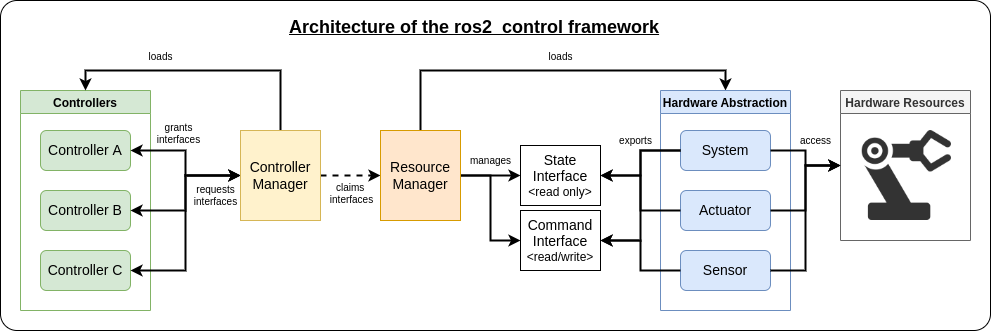

The diagram above was exported from draw.io. Its source (the exported page's mxGraphModel, read from the mxfile embedded in the PNG):
<mxGraphModel dx="2198" dy="878" grid="1" gridSize="10" guides="1" tooltips="1" connect="1" arrows="1" fold="1" page="1" pageScale="1" pageWidth="850" pageHeight="1100" math="0" shadow="0">
  <root>
    <mxCell id="0" />
    <mxCell id="1" parent="0" />
    <mxCell id="CoKZHhaY64X-ttKoRTc0-56" value="" style="rounded=1;whiteSpace=wrap;html=1;fontSize=18;arcSize=5;" vertex="1" parent="1">
      <mxGeometry x="-200" y="230" width="990" height="330" as="geometry" />
    </mxCell>
    <mxCell id="CoKZHhaY64X-ttKoRTc0-1" value="Controllers" style="swimlane;fillColor=#d5e8d4;strokeColor=#82b366;" vertex="1" parent="1">
      <mxGeometry x="-180" y="320" width="130" height="220" as="geometry" />
    </mxCell>
    <mxCell id="CoKZHhaY64X-ttKoRTc0-4" value="&lt;font style=&quot;font-size: 14px;&quot;&gt;Controller A&lt;/font&gt;" style="rounded=1;whiteSpace=wrap;html=1;fillColor=#d5e8d4;strokeColor=#82b366;" vertex="1" parent="CoKZHhaY64X-ttKoRTc0-1">
      <mxGeometry x="20" y="40" width="90" height="40" as="geometry" />
    </mxCell>
    <mxCell id="CoKZHhaY64X-ttKoRTc0-5" value="&lt;font style=&quot;font-size: 14px;&quot;&gt;Controller B&lt;/font&gt;" style="rounded=1;whiteSpace=wrap;html=1;fillColor=#d5e8d4;strokeColor=#82b366;" vertex="1" parent="CoKZHhaY64X-ttKoRTc0-1">
      <mxGeometry x="20" y="100" width="90" height="40" as="geometry" />
    </mxCell>
    <mxCell id="CoKZHhaY64X-ttKoRTc0-9" value="&lt;font style=&quot;font-size: 14px;&quot;&gt;Controller C&lt;/font&gt;" style="rounded=1;whiteSpace=wrap;html=1;fillColor=#d5e8d4;strokeColor=#82b366;" vertex="1" parent="CoKZHhaY64X-ttKoRTc0-1">
      <mxGeometry x="20" y="160" width="90" height="40" as="geometry" />
    </mxCell>
    <mxCell id="CoKZHhaY64X-ttKoRTc0-2" value="Hardware Resources" style="swimlane;fillColor=#f5f5f5;fontColor=#333333;strokeColor=#666666;" vertex="1" parent="1">
      <mxGeometry x="640" y="320" width="130" height="150" as="geometry" />
    </mxCell>
    <mxCell id="CoKZHhaY64X-ttKoRTc0-20" value="" style="shape=image;verticalLabelPosition=bottom;labelBackgroundColor=default;verticalAlign=top;aspect=fixed;imageAspect=0;image=data:image/png,(base64 omitted: 27192 chars);" vertex="1" parent="CoKZHhaY64X-ttKoRTc0-2">
      <mxGeometry x="21" y="40" width="90" height="90" as="geometry" />
    </mxCell>
    <mxCell id="CoKZHhaY64X-ttKoRTc0-29" style="edgeStyle=orthogonalEdgeStyle;rounded=0;orthogonalLoop=1;jettySize=auto;html=1;exitX=1;exitY=0.5;exitDx=0;exitDy=0;entryX=0;entryY=0.5;entryDx=0;entryDy=0;fontSize=14;strokeWidth=2;dashed=1;" edge="1" parent="1" source="CoKZHhaY64X-ttKoRTc0-3" target="CoKZHhaY64X-ttKoRTc0-10">
      <mxGeometry relative="1" as="geometry" />
    </mxCell>
    <mxCell id="CoKZHhaY64X-ttKoRTc0-30" style="edgeStyle=orthogonalEdgeStyle;rounded=0;orthogonalLoop=1;jettySize=auto;html=1;exitX=0.5;exitY=0;exitDx=0;exitDy=0;entryX=0.5;entryY=0;entryDx=0;entryDy=0;fontSize=14;strokeWidth=2;" edge="1" parent="1" source="CoKZHhaY64X-ttKoRTc0-3" target="CoKZHhaY64X-ttKoRTc0-1">
      <mxGeometry relative="1" as="geometry">
        <Array as="points">
          <mxPoint x="80" y="300" />
          <mxPoint x="-115" y="300" />
        </Array>
      </mxGeometry>
    </mxCell>
    <mxCell id="CoKZHhaY64X-ttKoRTc0-32" style="edgeStyle=orthogonalEdgeStyle;rounded=0;orthogonalLoop=1;jettySize=auto;html=1;exitX=0;exitY=0.5;exitDx=0;exitDy=0;entryX=1;entryY=0.5;entryDx=0;entryDy=0;fontSize=10;startArrow=classic;startFill=1;strokeWidth=2;" edge="1" parent="1" source="CoKZHhaY64X-ttKoRTc0-3" target="CoKZHhaY64X-ttKoRTc0-4">
      <mxGeometry relative="1" as="geometry" />
    </mxCell>
    <mxCell id="CoKZHhaY64X-ttKoRTc0-33" style="edgeStyle=orthogonalEdgeStyle;rounded=0;orthogonalLoop=1;jettySize=auto;html=1;exitX=0;exitY=0.5;exitDx=0;exitDy=0;entryX=1;entryY=0.5;entryDx=0;entryDy=0;fontSize=10;startArrow=classic;startFill=1;strokeWidth=2;" edge="1" parent="1" source="CoKZHhaY64X-ttKoRTc0-3" target="CoKZHhaY64X-ttKoRTc0-5">
      <mxGeometry relative="1" as="geometry" />
    </mxCell>
    <mxCell id="CoKZHhaY64X-ttKoRTc0-34" style="edgeStyle=orthogonalEdgeStyle;rounded=0;orthogonalLoop=1;jettySize=auto;html=1;exitX=0;exitY=0.5;exitDx=0;exitDy=0;entryX=1;entryY=0.5;entryDx=0;entryDy=0;fontSize=10;startArrow=classic;startFill=1;strokeWidth=2;" edge="1" parent="1" source="CoKZHhaY64X-ttKoRTc0-3" target="CoKZHhaY64X-ttKoRTc0-9">
      <mxGeometry relative="1" as="geometry" />
    </mxCell>
    <mxCell id="CoKZHhaY64X-ttKoRTc0-3" value="&lt;font style=&quot;font-size: 14px;&quot;&gt;Controller Manager&lt;/font&gt;" style="rounded=0;whiteSpace=wrap;html=1;fillColor=#fff2cc;strokeColor=#d6b656;" vertex="1" parent="1">
      <mxGeometry x="40" y="360" width="80" height="90" as="geometry" />
    </mxCell>
    <mxCell id="CoKZHhaY64X-ttKoRTc0-36" style="edgeStyle=orthogonalEdgeStyle;rounded=0;orthogonalLoop=1;jettySize=auto;html=1;exitX=1;exitY=0.5;exitDx=0;exitDy=0;entryX=0;entryY=0.5;entryDx=0;entryDy=0;strokeWidth=2;fontSize=10;startArrow=none;startFill=0;" edge="1" parent="1" source="CoKZHhaY64X-ttKoRTc0-10" target="CoKZHhaY64X-ttKoRTc0-15">
      <mxGeometry relative="1" as="geometry" />
    </mxCell>
    <mxCell id="CoKZHhaY64X-ttKoRTc0-37" style="edgeStyle=orthogonalEdgeStyle;rounded=0;orthogonalLoop=1;jettySize=auto;html=1;exitX=1;exitY=0.5;exitDx=0;exitDy=0;entryX=0;entryY=0.5;entryDx=0;entryDy=0;strokeWidth=2;fontSize=10;startArrow=none;startFill=0;" edge="1" parent="1" source="CoKZHhaY64X-ttKoRTc0-10" target="CoKZHhaY64X-ttKoRTc0-16">
      <mxGeometry relative="1" as="geometry" />
    </mxCell>
    <mxCell id="CoKZHhaY64X-ttKoRTc0-53" style="edgeStyle=orthogonalEdgeStyle;rounded=0;orthogonalLoop=1;jettySize=auto;html=1;exitX=0.5;exitY=0;exitDx=0;exitDy=0;entryX=0.5;entryY=0;entryDx=0;entryDy=0;strokeWidth=2;fontSize=10;startArrow=none;startFill=0;" edge="1" parent="1" source="CoKZHhaY64X-ttKoRTc0-10" target="CoKZHhaY64X-ttKoRTc0-11">
      <mxGeometry relative="1" as="geometry">
        <Array as="points">
          <mxPoint x="220" y="300" />
          <mxPoint x="525" y="300" />
        </Array>
      </mxGeometry>
    </mxCell>
    <mxCell id="CoKZHhaY64X-ttKoRTc0-10" value="&lt;font style=&quot;font-size: 14px;&quot;&gt;Resource Manager&lt;/font&gt;" style="rounded=0;whiteSpace=wrap;html=1;fillColor=#ffe6cc;strokeColor=#d79b00;" vertex="1" parent="1">
      <mxGeometry x="180" y="360" width="80" height="90" as="geometry" />
    </mxCell>
    <mxCell id="CoKZHhaY64X-ttKoRTc0-11" value="Hardware Abstraction" style="swimlane;fillColor=#dae8fc;strokeColor=#6c8ebf;" vertex="1" parent="1">
      <mxGeometry x="460" y="320" width="130" height="220" as="geometry" />
    </mxCell>
    <mxCell id="CoKZHhaY64X-ttKoRTc0-12" value="&lt;font style=&quot;font-size: 14px;&quot;&gt;System&lt;/font&gt;" style="rounded=1;whiteSpace=wrap;html=1;fillColor=#dae8fc;strokeColor=#6c8ebf;" vertex="1" parent="CoKZHhaY64X-ttKoRTc0-11">
      <mxGeometry x="20" y="40" width="90" height="40" as="geometry" />
    </mxCell>
    <mxCell id="CoKZHhaY64X-ttKoRTc0-13" value="&lt;font style=&quot;font-size: 14px;&quot;&gt;Actuator&lt;/font&gt;" style="rounded=1;whiteSpace=wrap;html=1;fillColor=#dae8fc;strokeColor=#6c8ebf;" vertex="1" parent="CoKZHhaY64X-ttKoRTc0-11">
      <mxGeometry x="20" y="100" width="90" height="40" as="geometry" />
    </mxCell>
    <mxCell id="CoKZHhaY64X-ttKoRTc0-14" value="&lt;font style=&quot;font-size: 14px;&quot;&gt;Sensor&lt;/font&gt;" style="rounded=1;whiteSpace=wrap;html=1;fillColor=#dae8fc;strokeColor=#6c8ebf;" vertex="1" parent="CoKZHhaY64X-ttKoRTc0-11">
      <mxGeometry x="20" y="160" width="90" height="40" as="geometry" />
    </mxCell>
    <mxCell id="CoKZHhaY64X-ttKoRTc0-15" value="&lt;font style=&quot;font-size: 14px;&quot;&gt;State Interface&lt;br&gt;&lt;/font&gt;&amp;lt;read only&amp;gt;" style="rounded=0;whiteSpace=wrap;html=1;" vertex="1" parent="1">
      <mxGeometry x="320" y="375" width="80" height="60" as="geometry" />
    </mxCell>
    <mxCell id="CoKZHhaY64X-ttKoRTc0-16" value="&lt;font style=&quot;font-size: 14px;&quot;&gt;Command Interface&lt;br&gt;&lt;/font&gt;&amp;lt;read/write&amp;gt;" style="rounded=0;whiteSpace=wrap;html=1;" vertex="1" parent="1">
      <mxGeometry x="320" y="440" width="80" height="60" as="geometry" />
    </mxCell>
    <mxCell id="CoKZHhaY64X-ttKoRTc0-25" style="edgeStyle=orthogonalEdgeStyle;rounded=0;orthogonalLoop=1;jettySize=auto;html=1;exitX=1;exitY=0.5;exitDx=0;exitDy=0;entryX=0;entryY=0.5;entryDx=0;entryDy=0;strokeWidth=2;" edge="1" parent="1" source="CoKZHhaY64X-ttKoRTc0-13" target="CoKZHhaY64X-ttKoRTc0-2">
      <mxGeometry relative="1" as="geometry" />
    </mxCell>
    <mxCell id="CoKZHhaY64X-ttKoRTc0-26" style="edgeStyle=orthogonalEdgeStyle;rounded=0;orthogonalLoop=1;jettySize=auto;html=1;exitX=1;exitY=0.5;exitDx=0;exitDy=0;entryX=0;entryY=0.5;entryDx=0;entryDy=0;strokeWidth=2;" edge="1" parent="1" source="CoKZHhaY64X-ttKoRTc0-12" target="CoKZHhaY64X-ttKoRTc0-2">
      <mxGeometry relative="1" as="geometry">
        <mxPoint x="620" y="380" as="targetPoint" />
      </mxGeometry>
    </mxCell>
    <mxCell id="CoKZHhaY64X-ttKoRTc0-28" style="edgeStyle=orthogonalEdgeStyle;rounded=0;orthogonalLoop=1;jettySize=auto;html=1;exitX=1;exitY=0.5;exitDx=0;exitDy=0;entryX=0;entryY=0.5;entryDx=0;entryDy=0;strokeWidth=2;" edge="1" parent="1" source="CoKZHhaY64X-ttKoRTc0-14" target="CoKZHhaY64X-ttKoRTc0-2">
      <mxGeometry relative="1" as="geometry" />
    </mxCell>
    <mxCell id="CoKZHhaY64X-ttKoRTc0-31" value="&lt;font style=&quot;font-size: 10px;&quot;&gt;loads&lt;/font&gt;" style="text;html=1;align=center;verticalAlign=middle;resizable=0;points=[];autosize=1;strokeColor=none;fillColor=none;fontSize=14;" vertex="1" parent="1">
      <mxGeometry x="-65" y="270" width="50" height="30" as="geometry" />
    </mxCell>
    <mxCell id="CoKZHhaY64X-ttKoRTc0-38" style="edgeStyle=orthogonalEdgeStyle;rounded=0;orthogonalLoop=1;jettySize=auto;html=1;exitX=0;exitY=0.5;exitDx=0;exitDy=0;entryX=1;entryY=0.5;entryDx=0;entryDy=0;strokeWidth=2;fontSize=10;startArrow=none;startFill=0;" edge="1" parent="1" source="CoKZHhaY64X-ttKoRTc0-12" target="CoKZHhaY64X-ttKoRTc0-15">
      <mxGeometry relative="1" as="geometry" />
    </mxCell>
    <mxCell id="CoKZHhaY64X-ttKoRTc0-41" style="edgeStyle=orthogonalEdgeStyle;rounded=0;orthogonalLoop=1;jettySize=auto;html=1;exitX=0;exitY=0.5;exitDx=0;exitDy=0;entryX=1;entryY=0.5;entryDx=0;entryDy=0;strokeWidth=2;fontSize=10;startArrow=none;startFill=0;" edge="1" parent="1" source="CoKZHhaY64X-ttKoRTc0-12" target="CoKZHhaY64X-ttKoRTc0-16">
      <mxGeometry relative="1" as="geometry" />
    </mxCell>
    <mxCell id="CoKZHhaY64X-ttKoRTc0-42" style="edgeStyle=orthogonalEdgeStyle;rounded=0;orthogonalLoop=1;jettySize=auto;html=1;exitX=0;exitY=0.5;exitDx=0;exitDy=0;entryX=1;entryY=0.5;entryDx=0;entryDy=0;strokeWidth=2;fontSize=10;startArrow=none;startFill=0;" edge="1" parent="1" source="CoKZHhaY64X-ttKoRTc0-14" target="CoKZHhaY64X-ttKoRTc0-16">
      <mxGeometry relative="1" as="geometry" />
    </mxCell>
    <mxCell id="CoKZHhaY64X-ttKoRTc0-43" style="edgeStyle=orthogonalEdgeStyle;rounded=0;orthogonalLoop=1;jettySize=auto;html=1;exitX=0;exitY=0.5;exitDx=0;exitDy=0;entryX=1;entryY=0.5;entryDx=0;entryDy=0;strokeWidth=2;fontSize=10;startArrow=none;startFill=0;" edge="1" parent="1" source="CoKZHhaY64X-ttKoRTc0-13" target="CoKZHhaY64X-ttKoRTc0-15">
      <mxGeometry relative="1" as="geometry" />
    </mxCell>
    <mxCell id="CoKZHhaY64X-ttKoRTc0-44" value="exports" style="text;html=1;align=center;verticalAlign=middle;resizable=0;points=[];autosize=1;strokeColor=none;fillColor=none;fontSize=10;" vertex="1" parent="1">
      <mxGeometry x="405" y="355" width="60" height="30" as="geometry" />
    </mxCell>
    <mxCell id="CoKZHhaY64X-ttKoRTc0-46" value="manages" style="text;html=1;align=center;verticalAlign=middle;resizable=0;points=[];autosize=1;strokeColor=none;fillColor=none;fontSize=10;" vertex="1" parent="1">
      <mxGeometry x="260" y="375" width="60" height="30" as="geometry" />
    </mxCell>
    <mxCell id="CoKZHhaY64X-ttKoRTc0-48" value="access" style="text;html=1;align=center;verticalAlign=middle;resizable=0;points=[];autosize=1;strokeColor=none;fillColor=none;fontSize=10;" vertex="1" parent="1">
      <mxGeometry x="590" y="355" width="50" height="30" as="geometry" />
    </mxCell>
    <mxCell id="CoKZHhaY64X-ttKoRTc0-49" value="claims &lt;br&gt;interfaces" style="text;html=1;align=center;verticalAlign=middle;resizable=0;points=[];autosize=1;strokeColor=none;fillColor=none;fontSize=10;" vertex="1" parent="1">
      <mxGeometry x="116" y="403" width="70" height="40" as="geometry" />
    </mxCell>
    <mxCell id="CoKZHhaY64X-ttKoRTc0-50" value="requests&lt;br&gt;interfaces" style="text;html=1;align=center;verticalAlign=middle;resizable=0;points=[];autosize=1;strokeColor=none;fillColor=none;fontSize=10;" vertex="1" parent="1">
      <mxGeometry x="-20" y="405" width="70" height="40" as="geometry" />
    </mxCell>
    <mxCell id="CoKZHhaY64X-ttKoRTc0-51" value="grants&lt;br&gt;interfaces" style="text;html=1;align=center;verticalAlign=middle;resizable=0;points=[];autosize=1;strokeColor=none;fillColor=none;fontSize=10;" vertex="1" parent="1">
      <mxGeometry x="-57" y="343" width="70" height="40" as="geometry" />
    </mxCell>
    <mxCell id="CoKZHhaY64X-ttKoRTc0-54" value="&lt;font style=&quot;font-size: 10px;&quot;&gt;loads&lt;/font&gt;" style="text;html=1;align=center;verticalAlign=middle;resizable=0;points=[];autosize=1;strokeColor=none;fillColor=none;fontSize=14;" vertex="1" parent="1">
      <mxGeometry x="335" y="270" width="50" height="30" as="geometry" />
    </mxCell>
    <mxCell id="CoKZHhaY64X-ttKoRTc0-55" value="&lt;font style=&quot;font-size: 18px;&quot;&gt;&lt;b&gt;&lt;u&gt;Architecture of the ros2_control framework&lt;/u&gt;&lt;/b&gt;&lt;/font&gt;" style="text;whiteSpace=wrap;html=1;fontSize=10;" vertex="1" parent="1">
      <mxGeometry x="86.5" y="240" width="417" height="40" as="geometry" />
    </mxCell>
  </root>
</mxGraphModel>